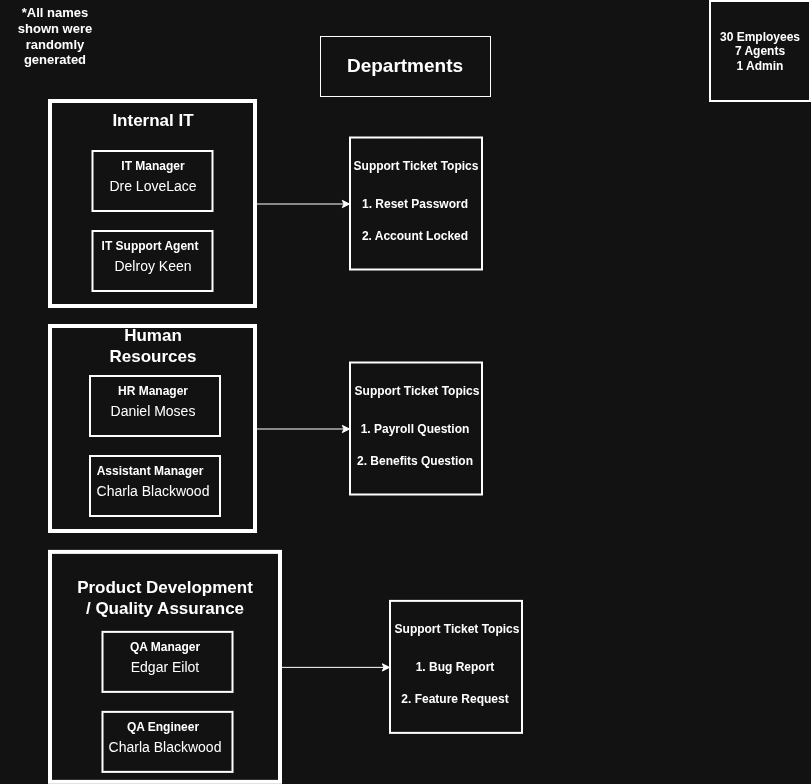

The diagram above was exported from draw.io. Its source (the exported page's mxGraphModel, read from the mxfile embedded in the PNG):
<mxGraphModel dx="1577" dy="827" grid="1" gridSize="10" guides="1" tooltips="1" connect="1" arrows="1" fold="1" page="1" pageScale="1" pageWidth="850" pageHeight="1100" math="0" shadow="0">
  <root>
    <mxCell id="0" />
    <mxCell id="1" parent="0" />
    <mxCell id="hEL_prLPw0aXdSnHJykH-20" edge="1" parent="1" source="M04kfkWiXSEZv50a3TTu-1" style="edgeStyle=orthogonalEdgeStyle;rounded=0;orthogonalLoop=1;jettySize=auto;html=1;exitX=1;exitY=0.5;exitDx=0;exitDy=0;" target="hEL_prLPw0aXdSnHJykH-21">
      <mxGeometry relative="1" as="geometry">
        <mxPoint x="390" y="218" as="targetPoint" />
      </mxGeometry>
    </mxCell>
    <mxCell id="M04kfkWiXSEZv50a3TTu-1" parent="1" style="whiteSpace=wrap;html=1;aspect=fixed;strokeWidth=4;" value="" vertex="1">
      <mxGeometry height="205" width="205" x="70" y="115" as="geometry" />
    </mxCell>
    <mxCell id="hEL_prLPw0aXdSnHJykH-15" parent="1" style="rounded=0;whiteSpace=wrap;html=1;strokeWidth=2;" value="" vertex="1">
      <mxGeometry height="60" width="120" x="112.5" y="165" as="geometry" />
    </mxCell>
    <mxCell id="M04kfkWiXSEZv50a3TTu-2" parent="1" style="text;html=1;whiteSpace=wrap;strokeColor=none;fillColor=none;align=center;verticalAlign=middle;rounded=0;fontSize=17;fontStyle=1" value="Internal IT" vertex="1">
      <mxGeometry height="40" width="90" x="127.5" y="115" as="geometry" />
    </mxCell>
    <mxCell id="M04kfkWiXSEZv50a3TTu-4" parent="1" style="rounded=0;whiteSpace=wrap;html=1;" value="" vertex="1">
      <mxGeometry height="60" width="170" x="340" y="50" as="geometry" />
    </mxCell>
    <mxCell id="M04kfkWiXSEZv50a3TTu-3" parent="1" style="text;html=1;whiteSpace=wrap;strokeColor=none;fillColor=none;align=center;verticalAlign=middle;rounded=0;fontStyle=1;fontSize=19;" value="Departments" vertex="1">
      <mxGeometry height="30" width="130" x="360" y="65" as="geometry" />
    </mxCell>
    <mxCell id="M04kfkWiXSEZv50a3TTu-5" parent="1" style="text;html=1;whiteSpace=wrap;strokeColor=none;fillColor=none;align=center;verticalAlign=middle;rounded=0;fontSize=14;" value="Dre LoveLace" vertex="1">
      <mxGeometry height="30" width="160" x="92.5" y="185" as="geometry" />
    </mxCell>
    <mxCell id="hEL_prLPw0aXdSnHJykH-7" parent="1" style="whiteSpace=wrap;html=1;aspect=fixed;strokeWidth=2;" value="" vertex="1">
      <mxGeometry height="100" width="100" x="730" y="15" as="geometry" />
    </mxCell>
    <mxCell id="hEL_prLPw0aXdSnHJykH-8" parent="1" style="text;html=1;whiteSpace=wrap;strokeColor=none;fillColor=none;align=center;verticalAlign=middle;rounded=0;fontStyle=1" value="30 Employees&lt;div&gt;7 Agents&lt;/div&gt;&lt;div&gt;1 Admin&lt;/div&gt;" vertex="1">
      <mxGeometry height="90" width="100" x="730" y="20" as="geometry" />
    </mxCell>
    <mxCell id="hEL_prLPw0aXdSnHJykH-12" parent="1" style="text;html=1;whiteSpace=wrap;strokeColor=none;fillColor=none;align=center;verticalAlign=middle;rounded=0;" value="&lt;b&gt;IT Manager&lt;/b&gt;" vertex="1">
      <mxGeometry height="30" width="160" x="92.5" y="165" as="geometry" />
    </mxCell>
    <mxCell id="hEL_prLPw0aXdSnHJykH-14" parent="1" style="text;html=1;whiteSpace=wrap;strokeColor=none;fillColor=none;align=center;verticalAlign=middle;rounded=0;fontSize=13;fontStyle=1" value="*All names shown were randomly generated" vertex="1">
      <mxGeometry height="30" width="110" x="20" y="35" as="geometry" />
    </mxCell>
    <mxCell id="hEL_prLPw0aXdSnHJykH-16" parent="1" style="rounded=0;whiteSpace=wrap;html=1;strokeWidth=2;" value="" vertex="1">
      <mxGeometry height="60" width="120" x="112.5" y="245" as="geometry" />
    </mxCell>
    <mxCell id="hEL_prLPw0aXdSnHJykH-17" parent="1" style="text;html=1;whiteSpace=wrap;strokeColor=none;fillColor=none;align=center;verticalAlign=middle;rounded=0;" value="&lt;b&gt;IT Support Agent&lt;/b&gt;" vertex="1">
      <mxGeometry height="30" width="120" x="110" y="245" as="geometry" />
    </mxCell>
    <mxCell id="hEL_prLPw0aXdSnHJykH-18" parent="1" style="text;html=1;whiteSpace=wrap;strokeColor=none;fillColor=none;align=center;verticalAlign=middle;rounded=0;" value="&lt;font style=&quot;font-size: 14px;&quot;&gt;Delroy Keen&lt;/font&gt;" vertex="1">
      <mxGeometry height="30" width="120" x="112.5" y="265" as="geometry" />
    </mxCell>
    <mxCell id="hEL_prLPw0aXdSnHJykH-21" parent="1" style="whiteSpace=wrap;html=1;aspect=fixed;strokeWidth=2;" value="" vertex="1">
      <mxGeometry height="132" width="132" x="370" y="151.5" as="geometry" />
    </mxCell>
    <mxCell id="hEL_prLPw0aXdSnHJykH-25" parent="1" style="text;html=1;whiteSpace=wrap;strokeColor=none;fillColor=none;align=center;verticalAlign=middle;rounded=0;" value="&lt;font&gt;&lt;b&gt;Support Ticket Topics&lt;/b&gt;&lt;/font&gt;" vertex="1">
      <mxGeometry height="30" width="130" x="371" y="165" as="geometry" />
    </mxCell>
    <mxCell id="hEL_prLPw0aXdSnHJykH-26" parent="1" style="text;html=1;whiteSpace=wrap;strokeColor=none;fillColor=none;align=center;verticalAlign=middle;rounded=0;" value="&lt;b&gt;1. Reset Password&lt;/b&gt;" vertex="1">
      <mxGeometry height="30" width="130" x="370" y="202.5" as="geometry" />
    </mxCell>
    <mxCell id="hEL_prLPw0aXdSnHJykH-27" parent="1" style="text;html=1;whiteSpace=wrap;strokeColor=none;fillColor=none;align=center;verticalAlign=middle;rounded=0;" value="&lt;b&gt;2. Account Locked&lt;/b&gt;" vertex="1">
      <mxGeometry height="30" width="130" x="370" y="235" as="geometry" />
    </mxCell>
    <mxCell id="hEL_prLPw0aXdSnHJykH-28" edge="1" parent="1" source="hEL_prLPw0aXdSnHJykH-29" style="edgeStyle=orthogonalEdgeStyle;rounded=0;orthogonalLoop=1;jettySize=auto;html=1;exitX=1;exitY=0.5;exitDx=0;exitDy=0;" target="hEL_prLPw0aXdSnHJykH-37">
      <mxGeometry relative="1" as="geometry">
        <mxPoint x="390" y="443" as="targetPoint" />
      </mxGeometry>
    </mxCell>
    <mxCell id="hEL_prLPw0aXdSnHJykH-29" parent="1" style="whiteSpace=wrap;html=1;aspect=fixed;strokeWidth=4;" value="" vertex="1">
      <mxGeometry height="205" width="205" x="70" y="340" as="geometry" />
    </mxCell>
    <mxCell id="hEL_prLPw0aXdSnHJykH-30" parent="1" style="rounded=0;whiteSpace=wrap;html=1;strokeWidth=2;" value="" vertex="1">
      <mxGeometry height="60" width="130" x="110" y="390" as="geometry" />
    </mxCell>
    <mxCell id="hEL_prLPw0aXdSnHJykH-31" parent="1" style="text;html=1;whiteSpace=wrap;strokeColor=none;fillColor=none;align=center;verticalAlign=middle;rounded=0;fontSize=17;fontStyle=1" value="Human Resources" vertex="1">
      <mxGeometry height="40" width="90" x="127.5" y="340" as="geometry" />
    </mxCell>
    <mxCell id="hEL_prLPw0aXdSnHJykH-32" parent="1" style="text;html=1;whiteSpace=wrap;strokeColor=none;fillColor=none;align=center;verticalAlign=middle;rounded=0;fontSize=14;" value="Daniel Moses" vertex="1">
      <mxGeometry height="30" width="160" x="92.5" y="410" as="geometry" />
    </mxCell>
    <mxCell id="hEL_prLPw0aXdSnHJykH-33" parent="1" style="text;html=1;whiteSpace=wrap;strokeColor=none;fillColor=none;align=center;verticalAlign=middle;rounded=0;" value="&lt;b&gt;HR Manager&lt;/b&gt;" vertex="1">
      <mxGeometry height="30" width="160" x="92.5" y="390" as="geometry" />
    </mxCell>
    <mxCell id="hEL_prLPw0aXdSnHJykH-34" parent="1" style="rounded=0;whiteSpace=wrap;html=1;strokeWidth=2;" value="" vertex="1">
      <mxGeometry height="60" width="130" x="110" y="470" as="geometry" />
    </mxCell>
    <mxCell id="hEL_prLPw0aXdSnHJykH-35" parent="1" style="text;html=1;whiteSpace=wrap;strokeColor=none;fillColor=none;align=center;verticalAlign=middle;rounded=0;" value="&lt;b&gt;Assistant Manager&lt;/b&gt;" vertex="1">
      <mxGeometry height="30" width="120" x="110" y="470" as="geometry" />
    </mxCell>
    <mxCell id="hEL_prLPw0aXdSnHJykH-36" parent="1" style="text;html=1;whiteSpace=wrap;strokeColor=none;fillColor=none;align=center;verticalAlign=middle;rounded=0;" value="&lt;font style=&quot;font-size: 14px;&quot;&gt;Charla Blackwood&lt;/font&gt;" vertex="1">
      <mxGeometry height="30" width="120" x="112.5" y="490" as="geometry" />
    </mxCell>
    <mxCell id="hEL_prLPw0aXdSnHJykH-37" parent="1" style="whiteSpace=wrap;html=1;aspect=fixed;strokeWidth=2;" value="" vertex="1">
      <mxGeometry height="132" width="132" x="370" y="376.5" as="geometry" />
    </mxCell>
    <mxCell id="hEL_prLPw0aXdSnHJykH-38" parent="1" style="text;html=1;whiteSpace=wrap;strokeColor=none;fillColor=none;align=center;verticalAlign=middle;rounded=0;" value="&lt;font&gt;&lt;b&gt;Support Ticket Topics&lt;/b&gt;&lt;/font&gt;" vertex="1">
      <mxGeometry height="30" width="130" x="372" y="390" as="geometry" />
    </mxCell>
    <mxCell id="hEL_prLPw0aXdSnHJykH-39" parent="1" style="text;html=1;whiteSpace=wrap;strokeColor=none;fillColor=none;align=center;verticalAlign=middle;rounded=0;" value="&lt;b&gt;1. Payroll Question&lt;/b&gt;" vertex="1">
      <mxGeometry height="30" width="130" x="370" y="427.5" as="geometry" />
    </mxCell>
    <mxCell id="hEL_prLPw0aXdSnHJykH-40" parent="1" style="text;html=1;whiteSpace=wrap;strokeColor=none;fillColor=none;align=center;verticalAlign=middle;rounded=0;" value="&lt;b&gt;2. Benefits Question&lt;/b&gt;" vertex="1">
      <mxGeometry height="30" width="130" x="370" y="460" as="geometry" />
    </mxCell>
    <mxCell id="hEL_prLPw0aXdSnHJykH-41" edge="1" parent="1" source="hEL_prLPw0aXdSnHJykH-42" style="edgeStyle=orthogonalEdgeStyle;rounded=0;orthogonalLoop=1;jettySize=auto;html=1;exitX=1;exitY=0.5;exitDx=0;exitDy=0;" target="hEL_prLPw0aXdSnHJykH-50">
      <mxGeometry relative="1" as="geometry">
        <mxPoint x="390" y="673" as="targetPoint" />
      </mxGeometry>
    </mxCell>
    <mxCell id="hEL_prLPw0aXdSnHJykH-42" parent="1" style="whiteSpace=wrap;html=1;aspect=fixed;strokeWidth=4;" value="" vertex="1">
      <mxGeometry height="230" width="230" x="70" y="565.88" as="geometry" />
    </mxCell>
    <mxCell id="hEL_prLPw0aXdSnHJykH-43" parent="1" style="rounded=0;whiteSpace=wrap;html=1;strokeWidth=2;" value="" vertex="1">
      <mxGeometry height="60" width="130" x="122.5" y="645.88" as="geometry" />
    </mxCell>
    <mxCell id="hEL_prLPw0aXdSnHJykH-44" parent="1" style="text;html=1;whiteSpace=wrap;strokeColor=none;fillColor=none;align=center;verticalAlign=middle;rounded=0;fontSize=17;fontStyle=1" value="Product Development / Quality Assurance" vertex="1">
      <mxGeometry height="40" width="180" x="95" y="592.38" as="geometry" />
    </mxCell>
    <mxCell id="hEL_prLPw0aXdSnHJykH-45" parent="1" style="text;html=1;whiteSpace=wrap;strokeColor=none;fillColor=none;align=center;verticalAlign=middle;rounded=0;fontSize=14;" value="Edgar Eilot" vertex="1">
      <mxGeometry height="30" width="160" x="105" y="665.88" as="geometry" />
    </mxCell>
    <mxCell id="hEL_prLPw0aXdSnHJykH-46" parent="1" style="text;html=1;whiteSpace=wrap;strokeColor=none;fillColor=none;align=center;verticalAlign=middle;rounded=0;" value="&lt;b&gt;QA Manager&lt;/b&gt;" vertex="1">
      <mxGeometry height="30" width="160" x="105" y="645.88" as="geometry" />
    </mxCell>
    <mxCell id="hEL_prLPw0aXdSnHJykH-47" parent="1" style="rounded=0;whiteSpace=wrap;html=1;strokeWidth=2;" value="" vertex="1">
      <mxGeometry height="60" width="130" x="122.5" y="725.88" as="geometry" />
    </mxCell>
    <mxCell id="hEL_prLPw0aXdSnHJykH-48" parent="1" style="text;html=1;whiteSpace=wrap;strokeColor=none;fillColor=none;align=center;verticalAlign=middle;rounded=0;" value="&lt;b&gt;QA Engineer&lt;/b&gt;" vertex="1">
      <mxGeometry height="30" width="120" x="122.5" y="725.88" as="geometry" />
    </mxCell>
    <mxCell id="hEL_prLPw0aXdSnHJykH-49" parent="1" style="text;html=1;whiteSpace=wrap;strokeColor=none;fillColor=none;align=center;verticalAlign=middle;rounded=0;" value="&lt;font style=&quot;font-size: 14px;&quot;&gt;Charla Blackwood&lt;/font&gt;" vertex="1">
      <mxGeometry height="30" width="120" x="125" y="745.88" as="geometry" />
    </mxCell>
    <mxCell id="hEL_prLPw0aXdSnHJykH-50" parent="1" style="whiteSpace=wrap;html=1;aspect=fixed;strokeWidth=2;" value="" vertex="1">
      <mxGeometry height="132" width="132" x="410" y="614.88" as="geometry" />
    </mxCell>
    <mxCell id="hEL_prLPw0aXdSnHJykH-51" parent="1" style="text;html=1;whiteSpace=wrap;strokeColor=none;fillColor=none;align=center;verticalAlign=middle;rounded=0;" value="&lt;font&gt;&lt;b&gt;Support Ticket Topics&lt;/b&gt;&lt;/font&gt;" vertex="1">
      <mxGeometry height="30" width="130" x="412" y="628.38" as="geometry" />
    </mxCell>
    <mxCell id="hEL_prLPw0aXdSnHJykH-52" parent="1" style="text;html=1;whiteSpace=wrap;strokeColor=none;fillColor=none;align=center;verticalAlign=middle;rounded=0;" value="&lt;b&gt;1. Bug Report&lt;/b&gt;" vertex="1">
      <mxGeometry height="30" width="130" x="410" y="665.88" as="geometry" />
    </mxCell>
    <mxCell id="hEL_prLPw0aXdSnHJykH-53" parent="1" style="text;html=1;whiteSpace=wrap;strokeColor=none;fillColor=none;align=center;verticalAlign=middle;rounded=0;" value="&lt;b&gt;2. Feature Request&lt;/b&gt;" vertex="1">
      <mxGeometry height="30" width="130" x="410" y="698.38" as="geometry" />
    </mxCell>
  </root>
</mxGraphModel>